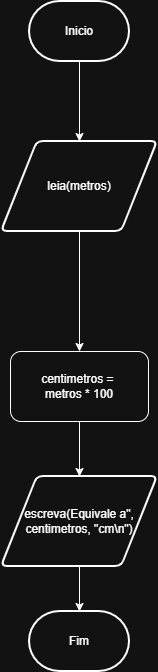

The diagram above was exported from draw.io. Its source (the exported page's mxGraphModel, read from the mxfile embedded in the PNG):
<mxGraphModel dx="1414" dy="777" grid="1" gridSize="10" guides="1" tooltips="1" connect="1" arrows="1" fold="1" page="1" pageScale="1" pageWidth="827" pageHeight="1169" math="0" shadow="0">
  <root>
    <mxCell id="0" />
    <mxCell id="1" parent="0" />
    <mxCell id="XpN_iWH5DB4g6njHEfuC-10" edge="1" parent="1" source="XpN_iWH5DB4g6njHEfuC-1" style="edgeStyle=orthogonalEdgeStyle;rounded=0;orthogonalLoop=1;jettySize=auto;html=1;" target="XpN_iWH5DB4g6njHEfuC-3">
      <mxGeometry relative="1" as="geometry" />
    </mxCell>
    <mxCell id="XpN_iWH5DB4g6njHEfuC-1" parent="1" style="strokeWidth=2;html=1;shape=mxgraph.flowchart.terminator;whiteSpace=wrap;" value="Inicio" vertex="1">
      <mxGeometry height="60" width="100" x="364" y="20" as="geometry" />
    </mxCell>
    <mxCell id="XpN_iWH5DB4g6njHEfuC-2" parent="1" style="strokeWidth=2;html=1;shape=mxgraph.flowchart.terminator;whiteSpace=wrap;" value="Fim" vertex="1">
      <mxGeometry height="60" width="100" x="364" y="630" as="geometry" />
    </mxCell>
    <mxCell id="XpN_iWH5DB4g6njHEfuC-11" edge="1" parent="1" source="XpN_iWH5DB4g6njHEfuC-3" style="edgeStyle=orthogonalEdgeStyle;rounded=0;orthogonalLoop=1;jettySize=auto;html=1;" target="XpN_iWH5DB4g6njHEfuC-7">
      <mxGeometry relative="1" as="geometry" />
    </mxCell>
    <mxCell id="XpN_iWH5DB4g6njHEfuC-3" parent="1" style="shape=parallelogram;html=1;strokeWidth=2;perimeter=parallelogramPerimeter;whiteSpace=wrap;rounded=1;arcSize=12;size=0.23;" value="leia(metros)" vertex="1">
      <mxGeometry height="90" width="156" x="336" y="160" as="geometry" />
    </mxCell>
    <mxCell id="XpN_iWH5DB4g6njHEfuC-12" edge="1" parent="1" source="XpN_iWH5DB4g6njHEfuC-7" style="edgeStyle=orthogonalEdgeStyle;rounded=0;orthogonalLoop=1;jettySize=auto;html=1;entryX=0.5;entryY=0;entryDx=0;entryDy=0;" target="XpN_iWH5DB4g6njHEfuC-9">
      <mxGeometry relative="1" as="geometry" />
    </mxCell>
    <mxCell id="XpN_iWH5DB4g6njHEfuC-7" parent="1" style="rounded=1;whiteSpace=wrap;html=1;" value="centimetros =&amp;nbsp;&lt;div&gt;metros * 100&lt;/div&gt;" vertex="1">
      <mxGeometry height="70" width="138" x="345" y="370" as="geometry" />
    </mxCell>
    <mxCell id="XpN_iWH5DB4g6njHEfuC-13" edge="1" parent="1" source="XpN_iWH5DB4g6njHEfuC-9" style="edgeStyle=orthogonalEdgeStyle;rounded=0;orthogonalLoop=1;jettySize=auto;html=1;" target="XpN_iWH5DB4g6njHEfuC-2">
      <mxGeometry relative="1" as="geometry" />
    </mxCell>
    <mxCell id="XpN_iWH5DB4g6njHEfuC-9" parent="1" style="shape=parallelogram;html=1;strokeWidth=2;perimeter=parallelogramPerimeter;whiteSpace=wrap;rounded=1;arcSize=12;size=0.23;" value="escreva(Equivale a&quot;, centimetros, &quot;cm\n&quot;)" vertex="1">
      <mxGeometry height="90" width="156" x="336" y="495" as="geometry" />
    </mxCell>
  </root>
</mxGraphModel>